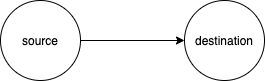

The diagram above was exported from draw.io. Its source (the exported page's mxGraphModel, read from the mxfile embedded in the PNG):
<mxGraphModel dx="674" dy="736" grid="1" gridSize="10" guides="1" tooltips="1" connect="1" arrows="1" fold="1" page="1" pageScale="1" pageWidth="827" pageHeight="1169" math="0" shadow="0">
  <root>
    <mxCell id="0" />
    <mxCell id="1" parent="0" />
    <mxCell id="4" value="" style="edgeStyle=orthogonalEdgeStyle;rounded=0;orthogonalLoop=1;jettySize=auto;html=1;" edge="1" parent="1" source="2" target="3">
      <mxGeometry relative="1" as="geometry" />
    </mxCell>
    <mxCell id="2" value="source" style="ellipse;whiteSpace=wrap;html=1;aspect=fixed;" vertex="1" parent="1">
      <mxGeometry x="230" y="260" width="80" height="80" as="geometry" />
    </mxCell>
    <mxCell id="3" value="destination" style="ellipse;whiteSpace=wrap;html=1;aspect=fixed;" vertex="1" parent="1">
      <mxGeometry x="414" y="260" width="80" height="80" as="geometry" />
    </mxCell>
  </root>
</mxGraphModel>